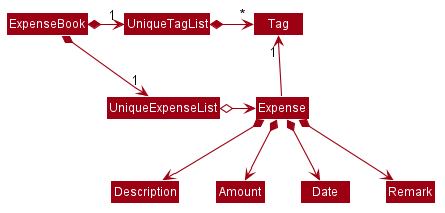

The diagram above was rendered by PlantUML. Its source (embedded in the PNG):
@startuml








skinparam BackgroundColor #FFFFFFF

skinparam Shadowing false

skinparam Class {
    FontColor #FFFFFF
    BorderThickness 1
    BorderColor #FFFFFF
    StereotypeFontColor #FFFFFF
    FontName Arial
}

skinparam Actor {
    BorderColor #000000
    Color #000000
    FontName Arial
}

skinparam Sequence {
    MessageAlign center
    BoxFontSize 15
    BoxPadding 0
    BoxFontColor #FFFFFF
    FontName Arial
}

skinparam Participant {
    FontColor #FFFFFFF
    Padding 20
}

skinparam MinClassWidth 50
skinparam ParticipantPadding 10
skinparam Shadowing false
skinparam DefaultTextAlignment center
skinparam packageStyle Rectangle

hide footbox
hide members
hide circle
skinparam arrowThickness 1.1
skinparam arrowColor #9D0012
skinparam classBackgroundColor #9D0012

ExpenseBook *-right-> "1" UniqueExpenseList
ExpenseBook *-right-> "1" UniqueTagList
UniqueTagList -[hidden]down- UniqueExpenseList
UniqueTagList -[hidden]down- UniqueExpenseList

UniqueTagList *-right-> "*" Tag
UniqueExpenseList o-right-> Expense

Expense -up-> "1" Tag

Expense *--> Description
Expense *--> Amount
Expense *--> Date
Expense *--> Remark
@enduml